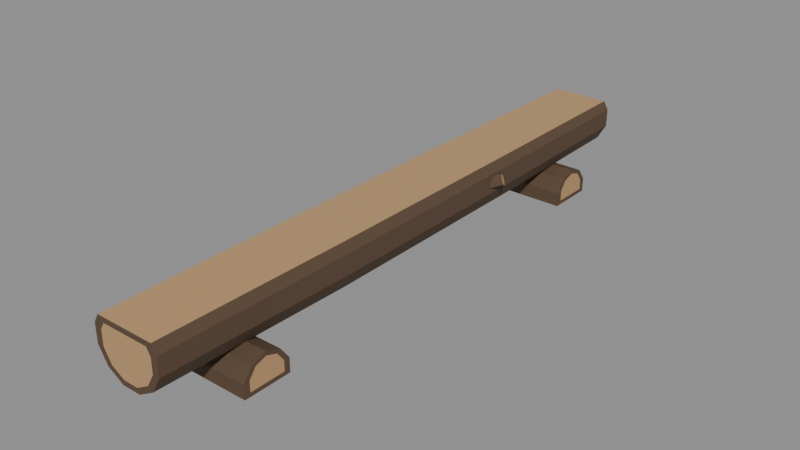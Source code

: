 # Source: C06.blend  (saved by Blender 4.2.68; exported with 4.5.12 LTS)
import bpy
from mathutils import Matrix  # noqa: F401  (used for matrix-valued properties, if any)

bpy.ops.wm.read_factory_settings(use_empty=True)
scene = bpy.context.scene
scene.name = 'Scene'

# ---- collections
col_c06_asset = bpy.data.collections.new('C06_asset'); scene.collection.children.link(col_c06_asset)

# ---- materials (node trees are filled in below, after node groups)
mat_camp_wood_bark = bpy.data.materials.new('camp_wood_bark')
mat_camp_wood_bark.diffuse_color = (0.1022, 0.06125, 0.03434, 1.0)
mat_camp_wood_light = bpy.data.materials.new('camp_wood_light')
mat_camp_wood_light.diffuse_color = (0.4851, 0.2961, 0.1413, 1.0)

# ---- material node trees
mat_camp_wood_bark.use_nodes = True; mat_camp_wood_bark.node_tree.nodes.clear()
_N = mat_camp_wood_bark.node_tree.nodes; _L = mat_camp_wood_bark.node_tree.links
n0 = _N.new('ShaderNodeBsdfPrincipled'); n0.name = 'Principled BSDF'; n0.location = (10, 300)
n0.inputs[0].default_value = (0.1022, 0.06125, 0.03434, 1.0)
n0.inputs[2].default_value = 0.92
n1 = _N.new('ShaderNodeOutputMaterial'); n1.name = 'Material Output'; n1.location = (300, 300)
_L.new(n0.outputs[0], n1.inputs[0])
n1.is_active_output = True
mat_camp_wood_light.use_nodes = True; mat_camp_wood_light.node_tree.nodes.clear()
_N = mat_camp_wood_light.node_tree.nodes; _L = mat_camp_wood_light.node_tree.links
n0 = _N.new('ShaderNodeBsdfPrincipled'); n0.name = 'Principled BSDF'; n0.location = (10, 300)
n0.inputs[0].default_value = (0.4851, 0.2961, 0.1413, 1.0)
n0.inputs[2].default_value = 0.85
n1 = _N.new('ShaderNodeOutputMaterial'); n1.name = 'Material Output'; n1.location = (300, 300)
_L.new(n0.outputs[0], n1.inputs[0])
n1.is_active_output = True

# ---- meshes
me_c06_mesh = bpy.data.meshes.new('C06_mesh')
me_c06_mesh.from_pydata([(0.2753, -2.4, 0.5313), (0.2356, -2.4, 0.6), (-0.2356, -2.4, 0.6), (-0.2753, -2.4, 0.5313), (-0.2753, -2.4, 0.3837), (-0.2015, -2.4, 0.256), (-0.07376, -2.4, 0.1822), (0.07376, -2.4, 0.1822), (0.2015, -2.4, 0.256), (0.2753, -2.4, 0.3837), (0.2898, -0.84, 0.5276), (0.248, -0.84, 0.6), (-0.248, -0.84, 0.6), (-0.2898, -0.84, 0.5276), (-0.2898, -0.84, 0.3724), (-0.2121, -0.84, 0.2379), (-0.07765, -0.84, 0.1602), (0.07765, -0.84, 0.1602), (0.2121, -0.84, 0.2379), (0.2898, -0.84, 0.3724), (0.284, 0.96, 0.5291), (0.243, 0.96, 0.6), (-0.243, 0.96, 0.6), (-0.284, 0.96, 0.5291), (-0.284, 0.96, 0.3769), (-0.2079, 0.96, 0.2451), (-0.07609, 0.96, 0.169), (0.07609, 0.96, 0.169), (0.2079, 0.96, 0.2451), (0.284, 0.96, 0.3769), (0.2695, 2.4, 0.5327), (0.2306, 2.4, 0.6), (-0.2306, 2.4, 0.6), (-0.2695, 2.4, 0.5327), (-0.2695, 2.4, 0.3883), (-0.1973, 2.4, 0.2632), (-0.07221, 2.4, 0.191), (0.07221, 2.4, 0.191), (0.1973, 2.4, 0.2632), (0.2695, 2.4, 0.3883), (0.2202, -2.4, 0.3851), (0.1612, -2.4, 0.2829), (0.05901, -2.4, 0.2239), (-0.05901, -2.4, 0.2239), (-0.1612, -2.4, 0.2829), (-0.2202, -2.4, 0.3851), (-0.2202, -2.4, 0.5031), (-0.1885, -2.4, 0.5581), (0.1885, -2.4, 0.5581), (0.2202, -2.4, 0.5031), (0.2156, 2.4, 0.5052), (0.1845, 2.4, 0.559), (-0.1845, 2.4, 0.559), (-0.2156, 2.4, 0.5052), (-0.2156, 2.4, 0.3896), (-0.1578, 2.4, 0.2896), (-0.05777, 2.4, 0.2318), (0.05777, 2.4, 0.2318), (0.1578, 2.4, 0.2896), (0.2156, 2.4, 0.3896), (0.2335, 0.6593, 0.4013), (0.2154, 0.7088, 0.3727), (0.1819, 0.7495, 0.4013), (0.1665, 0.7407, 0.4587), (0.1846, 0.6912, 0.4873), (0.2181, 0.6505, 0.4587), (0.3651, 0.7495, 0.4585), (0.3516, 0.7866, 0.437), (0.3265, 0.8171, 0.4585), (0.3149, 0.8105, 0.5015), (0.3284, 0.7734, 0.523), (0.3535, 0.7429, 0.5015), (-0.38, -1.51, 0.0), (-0.38, -1.51, 0.1118), (-0.38, -1.582, 0.2118), (-0.38, -1.7, 0.25), (-0.38, -1.818, 0.2118), (-0.38, -1.89, 0.1118), (-0.38, -1.89, 0.0), (0.38, -1.51, 0.0), (0.38, -1.51, 0.1118), (0.38, -1.582, 0.2118), (0.38, -1.7, 0.25), (0.38, -1.818, 0.2118), (0.38, -1.89, 0.1118), (0.38, -1.89, 0.0), (-0.38, -1.843, 0.03204), (-0.38, -1.843, 0.1159), (-0.38, -1.788, 0.1909), (-0.38, -1.7, 0.2195), (-0.38, -1.612, 0.1909), (-0.38, -1.557, 0.1159), (-0.38, -1.557, 0.03204), (0.38, -1.557, 0.03204), (0.38, -1.557, 0.1159), (0.38, -1.612, 0.1909), (0.38, -1.7, 0.2195), (0.38, -1.788, 0.1909), (0.38, -1.843, 0.1159), (0.38, -1.843, 0.03204), (-0.38, 1.89, 0.0), (-0.38, 1.89, 0.1118), (-0.38, 1.818, 0.2118), (-0.38, 1.7, 0.25), (-0.38, 1.582, 0.2118), (-0.38, 1.51, 0.1118), (-0.38, 1.51, 0.0), (0.38, 1.89, 0.0), (0.38, 1.89, 0.1118), (0.38, 1.818, 0.2118), (0.38, 1.7, 0.25), (0.38, 1.582, 0.2118), (0.38, 1.51, 0.1118), (0.38, 1.51, 0.0), (-0.38, 1.557, 0.03204), (-0.38, 1.557, 0.1159), (-0.38, 1.612, 0.1909), (-0.38, 1.7, 0.2195), (-0.38, 1.788, 0.1909), (-0.38, 1.843, 0.1159), (-0.38, 1.843, 0.03204), (0.38, 1.843, 0.03204), (0.38, 1.843, 0.1159), (0.38, 1.788, 0.1909), (0.38, 1.7, 0.2195), (0.38, 1.612, 0.1909), (0.38, 1.557, 0.1159), (0.38, 1.557, 0.03204)], [], [(0, 10, 11, 1), (1, 11, 12, 2), (2, 12, 13, 3), (3, 13, 14, 4), (4, 14, 15, 5), (5, 15, 16, 6), (6, 16, 17, 7), (7, 17, 18, 8), (8, 18, 19, 9), (9, 19, 10, 0), (10, 20, 21, 11), (11, 21, 22, 12), (12, 22, 23, 13), (13, 23, 24, 14), (14, 24, 25, 15), (15, 25, 26, 16), (16, 26, 27, 17), (17, 27, 28, 18), (18, 28, 29, 19), (19, 29, 20, 10), (20, 30, 31, 21), (21, 31, 32, 22), (22, 32, 33, 23), (23, 33, 34, 24), (24, 34, 35, 25), (25, 35, 36, 26), (26, 36, 37, 27), (27, 37, 38, 28), (28, 38, 39, 29), (29, 39, 30, 20), (9, 40, 41, 8), (8, 41, 42, 7), (7, 42, 43, 6), (6, 43, 44, 5), (5, 44, 45, 4), (4, 45, 46, 3), (3, 46, 47, 2), (2, 47, 48, 1), (1, 48, 49, 0), (0, 49, 40, 9), (40, 49, 48, 47, 46, 45, 44, 43, 42, 41), (30, 50, 51, 31), (31, 51, 52, 32), (32, 52, 53, 33), (33, 53, 54, 34), (34, 54, 55, 35), (35, 55, 56, 36), (36, 56, 57, 37), (37, 57, 58, 38), (38, 58, 59, 39), (39, 59, 50, 30), (50, 59, 58, 57, 56, 55, 54, 53, 52, 51), (60, 61, 67, 66), (61, 62, 68, 67), (62, 63, 69, 68), (63, 64, 70, 69), (64, 65, 71, 70), (65, 60, 66, 71), (65, 64, 63, 62, 61, 60), (66, 67, 68, 69, 70, 71), (72, 73, 80, 79), (73, 74, 81, 80), (74, 75, 82, 81), (75, 76, 83, 82), (76, 77, 84, 83), (77, 78, 85, 84), (78, 72, 79, 85), (78, 77, 87, 86), (77, 76, 88, 87), (76, 75, 89, 88), (75, 74, 90, 89), (74, 73, 91, 90), (73, 72, 92, 91), (72, 78, 86, 92), (86, 87, 88, 89, 90, 91, 92), (79, 80, 94, 93), (80, 81, 95, 94), (81, 82, 96, 95), (82, 83, 97, 96), (83, 84, 98, 97), (84, 85, 99, 98), (85, 79, 93, 99), (93, 94, 95, 96, 97, 98, 99), (100, 101, 108, 107), (101, 102, 109, 108), (102, 103, 110, 109), (103, 104, 111, 110), (104, 105, 112, 111), (105, 106, 113, 112), (106, 100, 107, 113), (106, 105, 115, 114), (105, 104, 116, 115), (104, 103, 117, 116), (103, 102, 118, 117), (102, 101, 119, 118), (101, 100, 120, 119), (100, 106, 114, 120), (114, 115, 116, 117, 118, 119, 120), (107, 108, 122, 121), (108, 109, 123, 122), (109, 110, 124, 123), (110, 111, 125, 124), (111, 112, 126, 125), (112, 113, 127, 126), (113, 107, 121, 127), (121, 122, 123, 124, 125, 126, 127)])
me_c06_mesh.polygons.foreach_set('material_index', [0, 1, 0, 0, 0, 0, 0, 0, 0, 0, 0, 1, 0, 0, 0, 0, 0, 0, 0, 0, 0, 1, 0, 0, 0, 0, 0, 0, 0, 0, 0, 0, 0, 0, 0, 0, 0, 0, 0, 0, 1, 0, 0, 0, 0, 0, 0, 0, 0, 0, 0, 1, 0, 0, 0, 0, 0, 0, 1, 1, 0, 0, 0, 0, 0, 0, 0, 0, 0, 0, 0, 0, 0, 0, 1, 0, 0, 0, 0, 0, 0, 0, 1, 0, 0, 0, 0, 0, 0, 0, 0, 0, 0, 0, 0, 0, 0, 1, 0, 0, 0, 0, 0, 0, 0, 1])
me_c06_mesh.materials.append(mat_camp_wood_bark)
me_c06_mesh.materials.append(mat_camp_wood_light)
me_c06_mesh.update()

# ---- objects
ob_c06 = bpy.data.objects.new('C06', None)
ob_c06_geo = bpy.data.objects.new('C06_geo', me_c06_mesh)

# ---- transforms, parenting, visibility, modifiers, constraints
ob_c06.location = (0.0, 0.0, 0.0)
ob_c06_geo.parent = ob_c06
ob_c06_geo.location = (0.0, 0.0, 0.0)

# ---- collection membership
col_c06_asset.objects.link(ob_c06)
col_c06_asset.objects.link(ob_c06_geo)

# ---- scene / render settings (as saved in the file)
scene.frame_start = 1; scene.frame_end = 250; scene.frame_set(1)
scene.render.engine = 'BLENDER_EEVEE_NEXT'
bpy.context.view_layer.update()

# ---- added for rendering (the .blend has no active camera and no usable light): camera, sun + grey world if the file has none
cam_auto = bpy.data.cameras.new('AutoCamera')
cam_auto.lens = 50.0
cam_auto.sensor_width = 36.0
cam_auto.clip_end = 1000.0
ob_auto_camera = bpy.data.objects.new('AutoCamera', cam_auto)
scene.collection.objects.link(ob_auto_camera)
ob_auto_camera.location = (4.53054, -5.43665, 3.92443)
ob_auto_camera.rotation_euler = (1.09748, -7.21219e-08, 0.694738)
scene.camera = ob_auto_camera
light_auto_sun = bpy.data.lights.new('AutoSun', 'SUN')
light_auto_sun.energy = 3.0
light_auto_sun.angle = 0.0523599
ob_auto_sun = bpy.data.objects.new('AutoSun', light_auto_sun)
scene.collection.objects.link(ob_auto_sun)
ob_auto_sun.rotation_euler = (0.872665, 0.174533, 0.523599)
if scene.world is None:
    world_auto = bpy.data.worlds.new('AutoWorld')
    world_auto.color = (0.3, 0.3, 0.3)
    scene.world = world_auto
bpy.context.view_layer.update()
